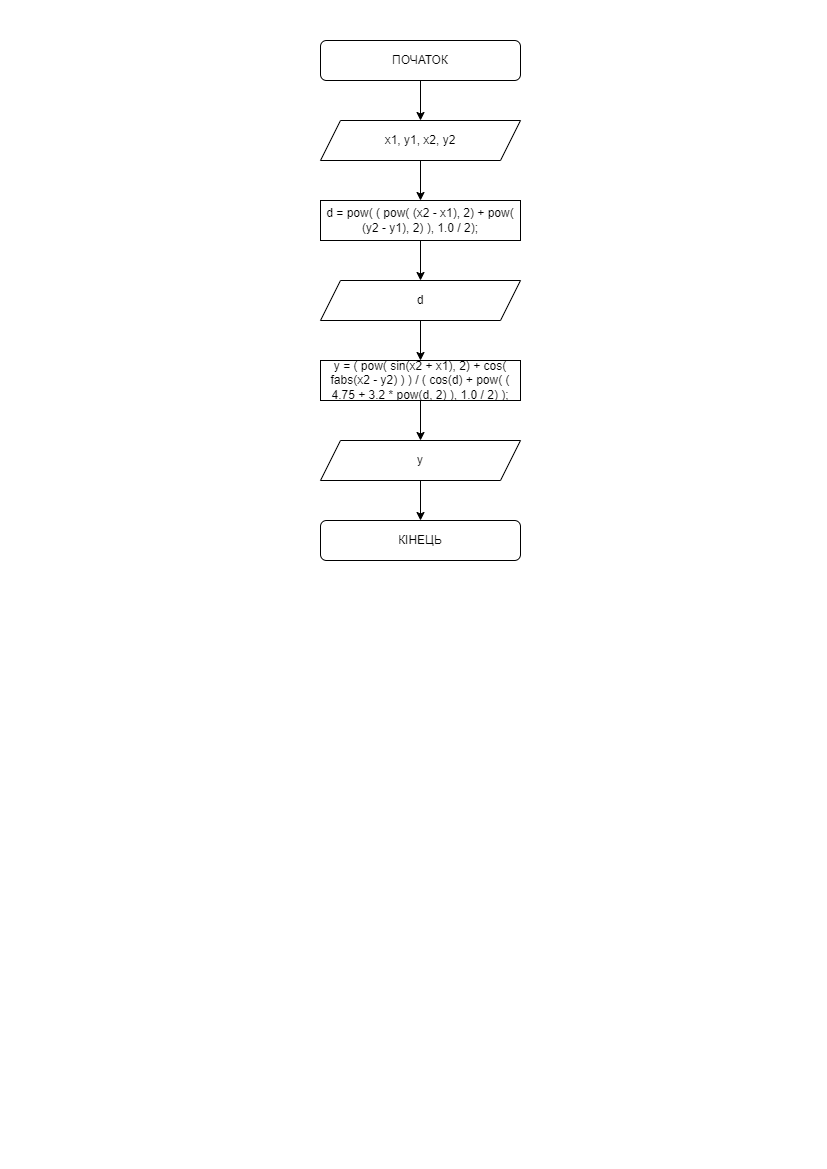

The diagram above was exported from draw.io. Its source (the exported page's mxGraphModel, read from the mxfile embedded in the PNG):
<mxGraphModel dx="868" dy="563" grid="1" gridSize="10" guides="1" tooltips="1" connect="1" arrows="1" fold="1" page="1" pageScale="1" pageWidth="827" pageHeight="1169" math="0" shadow="0">
  <root>
    <mxCell id="0" />
    <mxCell id="1" parent="0" />
    <mxCell id="s2G5Z5GyIsa3AwOxt1S0-1" value="" style="edgeStyle=orthogonalEdgeStyle;rounded=0;orthogonalLoop=1;jettySize=auto;html=1;" parent="1" source="s2G5Z5GyIsa3AwOxt1S0-2" target="s2G5Z5GyIsa3AwOxt1S0-4" edge="1">
      <mxGeometry relative="1" as="geometry" />
    </mxCell>
    <mxCell id="s2G5Z5GyIsa3AwOxt1S0-2" value="ПОЧАТОК" style="rounded=1;whiteSpace=wrap;html=1;" parent="1" vertex="1">
      <mxGeometry x="320" y="40" width="200" height="40" as="geometry" />
    </mxCell>
    <mxCell id="s2G5Z5GyIsa3AwOxt1S0-3" value="" style="edgeStyle=orthogonalEdgeStyle;rounded=0;orthogonalLoop=1;jettySize=auto;html=1;" parent="1" source="s2G5Z5GyIsa3AwOxt1S0-4" target="s2G5Z5GyIsa3AwOxt1S0-6" edge="1">
      <mxGeometry relative="1" as="geometry" />
    </mxCell>
    <mxCell id="s2G5Z5GyIsa3AwOxt1S0-4" value="x1, y1, x2, y2" style="shape=parallelogram;perimeter=parallelogramPerimeter;whiteSpace=wrap;html=1;fixedSize=1;" parent="1" vertex="1">
      <mxGeometry x="320" y="120" width="200" height="40" as="geometry" />
    </mxCell>
    <mxCell id="s2G5Z5GyIsa3AwOxt1S0-5" value="" style="edgeStyle=orthogonalEdgeStyle;rounded=0;orthogonalLoop=1;jettySize=auto;html=1;" parent="1" source="s2G5Z5GyIsa3AwOxt1S0-6" edge="1">
      <mxGeometry relative="1" as="geometry">
        <mxPoint x="420" y="280" as="targetPoint" />
      </mxGeometry>
    </mxCell>
    <mxCell id="s2G5Z5GyIsa3AwOxt1S0-6" value="d = pow( ( pow( (x2 - x1), 2) + pow( (y2 - y1), 2) ), 1.0 / 2);" style="rounded=0;whiteSpace=wrap;html=1;" parent="1" vertex="1">
      <mxGeometry x="320" y="200" width="200" height="40" as="geometry" />
    </mxCell>
    <mxCell id="s2G5Z5GyIsa3AwOxt1S0-9" value="КІНЕЦЬ" style="rounded=1;whiteSpace=wrap;html=1;" parent="1" vertex="1">
      <mxGeometry x="320" y="520" width="200" height="40" as="geometry" />
    </mxCell>
    <mxCell id="B9PYJp68p0w5oYO6nNXk-3" value="" style="edgeStyle=orthogonalEdgeStyle;rounded=0;orthogonalLoop=1;jettySize=auto;html=1;" parent="1" source="B9PYJp68p0w5oYO6nNXk-1" target="B9PYJp68p0w5oYO6nNXk-2" edge="1">
      <mxGeometry relative="1" as="geometry" />
    </mxCell>
    <mxCell id="B9PYJp68p0w5oYO6nNXk-1" value="d" style="shape=parallelogram;perimeter=parallelogramPerimeter;whiteSpace=wrap;html=1;fixedSize=1;" parent="1" vertex="1">
      <mxGeometry x="320" y="280" width="200" height="40" as="geometry" />
    </mxCell>
    <mxCell id="B9PYJp68p0w5oYO6nNXk-5" value="" style="edgeStyle=orthogonalEdgeStyle;rounded=0;orthogonalLoop=1;jettySize=auto;html=1;" parent="1" source="B9PYJp68p0w5oYO6nNXk-2" target="B9PYJp68p0w5oYO6nNXk-4" edge="1">
      <mxGeometry relative="1" as="geometry" />
    </mxCell>
    <mxCell id="B9PYJp68p0w5oYO6nNXk-2" value="y = ( pow( sin(x2 + x1), 2) + cos( fabs(x2 - y2) ) ) / ( cos(d) + pow( ( 4.75 + 3.2 * pow(d, 2) ), 1.0 / 2) );" style="rounded=0;whiteSpace=wrap;html=1;" parent="1" vertex="1">
      <mxGeometry x="320" y="360" width="200" height="40" as="geometry" />
    </mxCell>
    <mxCell id="B9PYJp68p0w5oYO6nNXk-6" value="" style="edgeStyle=orthogonalEdgeStyle;rounded=0;orthogonalLoop=1;jettySize=auto;html=1;" parent="1" source="B9PYJp68p0w5oYO6nNXk-4" target="s2G5Z5GyIsa3AwOxt1S0-9" edge="1">
      <mxGeometry relative="1" as="geometry" />
    </mxCell>
    <mxCell id="B9PYJp68p0w5oYO6nNXk-4" value="y" style="shape=parallelogram;perimeter=parallelogramPerimeter;whiteSpace=wrap;html=1;fixedSize=1;" parent="1" vertex="1">
      <mxGeometry x="320" y="440" width="200" height="40" as="geometry" />
    </mxCell>
  </root>
</mxGraphModel>